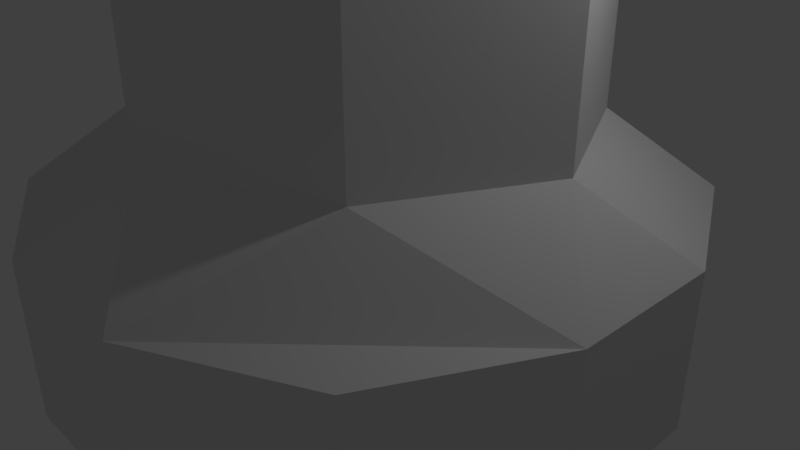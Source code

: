 # Source: Pillar_S3.blend  (saved by Blender 2.79.0; exported with 4.5.12 LTS)
import bpy
from mathutils import Matrix  # noqa: F401  (used for matrix-valued properties, if any)

bpy.ops.wm.read_factory_settings(use_empty=True)
scene = bpy.context.scene
scene.name = 'Scene'

# ---- collections
col_collection_1 = bpy.data.collections.new('Collection 1'); scene.collection.children.link(col_collection_1)

# ---- materials (node trees are filled in below, after node groups)
mat_material = bpy.data.materials.new('Material')
mat_material.alpha_threshold = 0.0
mat_material.use_transparent_shadow = False
mat_material.roughness = 0.5
mat_material.line_color = (0.0, 0.0, 0.0, 1.0)

# ---- material node trees

# ---- world
world_world = bpy.data.worlds.new('World'); scene.world = world_world
world_world.color = (0.05088, 0.05088, 0.05088)
world_world.use_sun_shadow = False
world_world.sun_shadow_jitter_overblur = 0.0
world_world.cycles.sampling_method = 'MANUAL'

# ---- cameras
cam_camera = bpy.data.cameras.new('Camera')
cam_camera.clip_end = 100.0
cam_camera.lens = 35.0
cam_camera.sensor_width = 32.0
cam_camera.sensor_height = 18.0
cam_camera.ortho_scale = 7.314
cam_camera.dof.focus_distance = 0.0
cam_camera.dof.aperture_fstop = 128.0

# ---- lights
light_lamp = bpy.data.lights.new('Lamp', 'POINT')
light_lamp.transmission_factor = 0.0
light_lamp.cutoff_distance = 30.0
light_lamp.energy = 100.0
light_lamp.shadow_buffer_clip_start = 1.001
light_lamp.shadow_soft_size = 0.1
light_lamp.shadow_maximum_resolution = 0.006
light_lamp.use_absolute_resolution = True

# ---- meshes
me_cube = bpy.data.meshes.new('Cube')
me_cube.from_pydata([(1.0, 1.0, -1.0), (1.0, -1.0, -1.0), (-1.0, -1.0, -1.0), (-1.0, 1.0, -1.0), (2.0, 2.0, 2.0), (2.0, -2.0, 2.0), (-2.0, -2.0, 2.0), (-2.0, 2.0, 2.0), (1.0, 4.0, -1.0), (-1.0, 4.0, -1.0), (1.0, 4.0, 1.0), (-1.0, 4.0, 1.0), (1.0, -4.0, -1.0), (-1.0, -4.0, -1.0), (1.0, -4.0, 1.0), (-1.0, -4.0, 1.0), (4.0, 1.0, -1.0), (4.0, -1.0, -1.0), (4.0, 1.0, 1.0), (4.0, -1.0, 1.0), (-4.0, -1.0, -1.0), (-4.0, 1.0, -1.0), (-4.0, -1.0, 1.0), (-4.0, 1.0, 1.0), (-1.0, 4.0, -1.0), (-1.0, 4.0, 1.0), (-3.0, 3.0, -1.0), (-3.0, 3.0, 1.0), (-1.0, -4.0, -1.0), (-1.0, -4.0, 1.0), (-3.0, -3.0, -1.0), (-3.0, -3.0, 1.0), (1.0, -4.0, -1.0), (1.0, -4.0, 1.0), (3.0, -3.0, -1.0), (3.0, -3.0, 1.0), (1.0, 4.0, -1.0), (1.0, 4.0, 1.0), (3.0, 3.0, -1.0), (3.0, 3.0, 1.0), (2.0, 2.0, 4.0), (2.0, -2.0, 4.0), (-2.0, 2.0, 4.0), (-2.0, -2.0, 4.0), (2.0, 2.0, 6.0), (2.0, -2.0, 6.0), (-2.0, 2.0, 6.0), (-2.0, -2.0, 6.0), (2.0, 2.0, 8.0), (2.0, -2.0, 8.0), (-2.0, 2.0, 8.0), (-2.0, -2.0, 8.0), (2.0, 2.0, 10.0), (2.0, -2.0, 10.0), (-2.0, 2.0, 10.0), (-2.0, -2.0, 10.0), (2.0, 2.0, 12.0), (2.0, -2.0, 12.0), (-2.0, 2.0, 12.0), (-2.0, -2.0, 12.0), (2.0, 2.0, 14.0), (2.0, -2.0, 14.0), (-2.0, 2.0, 14.0), (-2.0, -2.0, 14.0), (2.0, 2.0, 16.0), (2.0, -2.0, 16.0), (-2.0, 2.0, 16.0), (-2.0, -2.0, 16.0), (2.0, 2.0, 18.0), (2.0, -2.0, 18.0), (-2.0, 2.0, 18.0), (-2.0, -2.0, 18.0), (2.0, 2.0, 20.0), (2.0, -2.0, 20.0), (-2.0, 2.0, 20.0), (-2.0, -2.0, 20.0), (-5.96e-07, -3.0, 4.0), (-5.96e-07, -3.0, 20.0), (-5.96e-07, -3.0, 14.0), (-5.96e-07, -3.0, 8.0), (-5.96e-07, -3.0, 2.0), (-5.96e-07, -3.0, 18.0), (-5.96e-07, -3.0, 12.0), (-5.96e-07, -3.0, 6.0), (-5.96e-07, -3.0, 16.0), (-5.96e-07, -3.0, 10.0), (-3.0, 1.192e-07, 8.0), (-3.0, 1.192e-07, 2.0), (-3.0, 1.192e-07, 18.0), (-3.0, 1.192e-07, 12.0), (-3.0, 1.192e-07, 6.0), (-3.0, 1.192e-07, 16.0), (-3.0, 1.192e-07, 10.0), (-3.0, 1.192e-07, 4.0), (-3.0, 1.192e-07, 20.0), (-3.0, 1.192e-07, 14.0), (2.384e-07, 3.0, 16.0), (2.384e-07, 3.0, 10.0), (2.384e-07, 3.0, 2.0), (2.384e-07, 3.0, 4.0), (2.384e-07, 3.0, 14.0), (2.384e-07, 3.0, 8.0), (2.384e-07, 3.0, 20.0), (2.384e-07, 3.0, 18.0), (2.384e-07, 3.0, 12.0), (2.384e-07, 3.0, 6.0), (3.0, -4.768e-07, 2.0), (3.0, -4.768e-07, 18.0), (3.0, -4.768e-07, 12.0), (3.0, -4.768e-07, 6.0), (3.0, -4.768e-07, 16.0), (3.0, -4.768e-07, 10.0), (3.0, -4.768e-07, 4.0), (3.0, -4.768e-07, 20.0), (3.0, -4.768e-07, 14.0), (3.0, -4.768e-07, 8.0)], [], [(0, 1, 2, 3), (6, 80, 76, 43), (4, 106, 5, 19, 18), (2, 1, 12, 13), (7, 3, 24, 25), (3, 7, 11, 9), (10, 8, 9, 11), (0, 3, 9, 8), (4, 0, 8, 10), (7, 98, 4, 10, 11), (12, 14, 15, 13), (5, 80, 6, 15, 14), (6, 2, 13, 15), (1, 5, 14, 12), (16, 18, 19, 17), (1, 17, 34, 32), (18, 16, 38, 39), (1, 0, 16, 17), (20, 22, 23, 21), (3, 2, 20, 21), (6, 22, 31, 29), (6, 87, 7, 23, 22), (25, 24, 26, 27), (3, 21, 26, 24), (21, 23, 27, 26), (23, 7, 25, 27), (28, 29, 31, 30), (2, 6, 29, 28), (22, 20, 30, 31), (20, 2, 28, 30), (33, 32, 34, 35), (19, 5, 33, 35), (17, 19, 35, 34), (5, 1, 32, 33), (36, 37, 39, 38), (0, 4, 37, 36), (16, 0, 36, 38), (4, 18, 39, 37), (43, 76, 83, 47), (5, 106, 112, 41), (7, 87, 93, 42), (4, 98, 99, 40), (45, 109, 115, 49), (41, 112, 109, 45), (42, 93, 90, 46), (40, 99, 105, 44), (50, 86, 92, 54), (46, 90, 86, 50), (44, 105, 101, 48), (47, 83, 79, 51), (55, 85, 82, 59), (48, 101, 97, 52), (51, 79, 85, 55), (49, 115, 111, 53), (58, 89, 95, 62), (53, 111, 108, 57), (54, 92, 89, 58), (52, 97, 104, 56), (60, 100, 96, 64), (56, 104, 100, 60), (59, 82, 78, 63), (57, 108, 114, 61), (67, 84, 81, 71), (63, 78, 84, 67), (61, 114, 110, 65), (62, 95, 91, 66), (70, 88, 94, 74), (65, 110, 107, 69), (66, 91, 88, 70), (64, 96, 103, 68), (72, 102, 74, 94, 75, 77, 73, 113), (68, 103, 102, 72), (71, 81, 77, 75), (69, 107, 113, 73), (83, 76, 41, 45), (79, 83, 45, 49), (76, 80, 5, 41), (84, 78, 61, 65), (78, 82, 57, 61), (82, 85, 53, 57), (77, 81, 69, 73), (81, 84, 65, 69), (85, 79, 49, 53), (94, 88, 71, 75), (89, 92, 55, 59), (92, 86, 51, 55), (93, 87, 6, 43), (86, 90, 47, 51), (95, 89, 59, 63), (90, 93, 43, 47), (88, 91, 67, 71), (91, 95, 63, 67), (100, 104, 58, 62), (96, 100, 62, 66), (104, 97, 54, 58), (102, 103, 70, 74), (97, 101, 50, 54), (99, 98, 7, 42), (101, 105, 46, 50), (105, 99, 42, 46), (103, 96, 66, 70), (115, 109, 44, 48), (113, 107, 68, 72), (111, 115, 48, 52), (109, 112, 40, 44), (107, 110, 64, 68), (110, 114, 60, 64), (114, 108, 56, 60), (112, 106, 4, 40), (108, 111, 52, 56)])
me_cube.materials.append(mat_material)
me_cube.use_remesh_preserve_volume = False
me_cube.use_remesh_preserve_attributes = False
me_cube.use_mirror_vertex_groups = False
me_cube.update()

# ---- objects
ob_cube = bpy.data.objects.new('Cube', me_cube)
ob_lamp = bpy.data.objects.new('Lamp', light_lamp)
ob_camera = bpy.data.objects.new('Camera', cam_camera)

# ---- transforms, parenting, visibility, modifiers, constraints
ob_cube.location = (0.0, 0.0, 0.0)
ob_cube.lock_rotations_4d = False
ob_cube.empty_display_type = 'ARROWS'
ob_cube.lineart.crease_threshold = 0.0
ob_lamp.location = (4.076, 1.005, 5.904)
ob_lamp.rotation_euler = (0.6503, 0.05522, 1.866)
ob_lamp.lock_rotations_4d = False
ob_lamp.empty_display_type = 'ARROWS'
ob_lamp.color = (0.0, 0.0, 0.0, 0.0)
ob_lamp.lineart.crease_threshold = 0.0
ob_camera.location = (7.481, -6.508, 5.344)
ob_camera.rotation_euler = (1.109, 0.0, 0.8149)
ob_camera.lock_rotations_4d = False
ob_camera.empty_display_type = 'ARROWS'
ob_camera.color = (0.0, 0.0, 0.0, 0.0)
ob_camera.display_type = 'WIRE'
ob_camera.lineart.crease_threshold = 0.0

# ---- collection membership
col_collection_1.objects.link(ob_cube)
col_collection_1.objects.link(ob_lamp)
col_collection_1.objects.link(ob_camera)

# ---- scene / render settings (as saved in the file)
scene.camera = ob_camera
scene.frame_start = 1; scene.frame_end = 250; scene.frame_set(1)
scene.render.engine = 'BLENDER_EEVEE_NEXT'
scene.render.resolution_percentage = 50
scene.render.dither_intensity = 0.0
scene.cycles.use_denoising = False
scene.cycles.samples = 128
scene.cycles.sampling_pattern = 'TABULATED_SOBOL'
scene.cycles.use_adaptive_sampling = False
scene.cycles.use_light_tree = False
scene.cycles.blur_glossy = 0.0
scene.cycles.sample_clamp_indirect = 0.0
scene.view_settings.view_transform = 'Standard'
bpy.context.view_layer.update()
